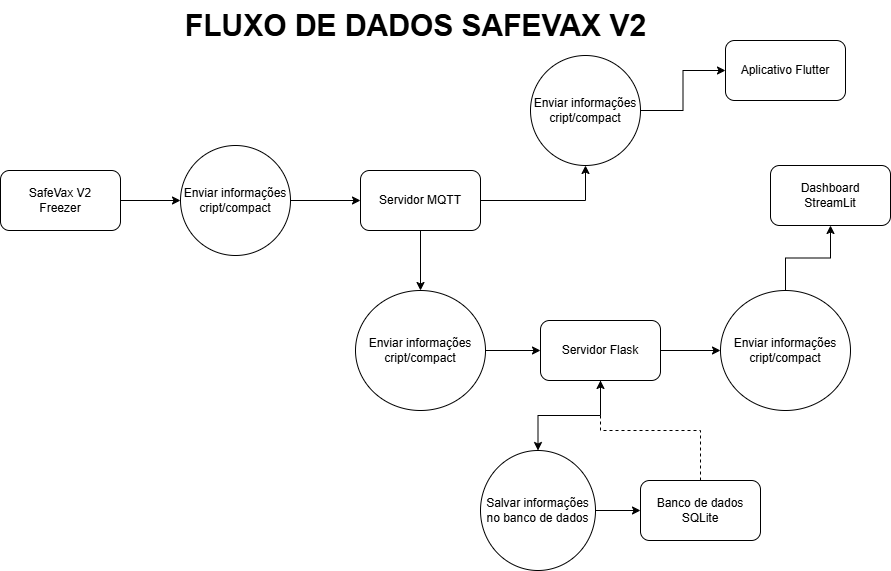

The diagram above was exported from draw.io. Its source (the exported page's mxGraphModel, read from the mxfile embedded in the PNG):
<mxGraphModel dx="1042" dy="565" grid="1" gridSize="10" guides="1" tooltips="1" connect="1" arrows="1" fold="1" page="1" pageScale="1" pageWidth="827" pageHeight="1169" math="0" shadow="0">
  <root>
    <mxCell id="0" />
    <mxCell id="1" parent="0" />
    <mxCell id="e0NcsMqOyEJp7_g1Ozo8-3" value="" style="edgeStyle=orthogonalEdgeStyle;rounded=0;orthogonalLoop=1;jettySize=auto;html=1;" edge="1" parent="1" source="e0NcsMqOyEJp7_g1Ozo8-1" target="e0NcsMqOyEJp7_g1Ozo8-2">
      <mxGeometry relative="1" as="geometry" />
    </mxCell>
    <mxCell id="e0NcsMqOyEJp7_g1Ozo8-1" value="SafeVax V2&lt;div&gt;Freezer&lt;/div&gt;" style="rounded=1;whiteSpace=wrap;html=1;" vertex="1" parent="1">
      <mxGeometry x="40" y="210" width="120" height="60" as="geometry" />
    </mxCell>
    <mxCell id="e0NcsMqOyEJp7_g1Ozo8-5" value="" style="edgeStyle=orthogonalEdgeStyle;rounded=0;orthogonalLoop=1;jettySize=auto;html=1;" edge="1" parent="1" source="e0NcsMqOyEJp7_g1Ozo8-2" target="e0NcsMqOyEJp7_g1Ozo8-4">
      <mxGeometry relative="1" as="geometry" />
    </mxCell>
    <mxCell id="e0NcsMqOyEJp7_g1Ozo8-2" value="Enviar informações cript/compact" style="ellipse;whiteSpace=wrap;html=1;rounded=1;" vertex="1" parent="1">
      <mxGeometry x="220" y="185" width="110" height="110" as="geometry" />
    </mxCell>
    <mxCell id="e0NcsMqOyEJp7_g1Ozo8-7" value="" style="edgeStyle=orthogonalEdgeStyle;rounded=0;orthogonalLoop=1;jettySize=auto;html=1;" edge="1" parent="1" source="e0NcsMqOyEJp7_g1Ozo8-4" target="e0NcsMqOyEJp7_g1Ozo8-6">
      <mxGeometry relative="1" as="geometry" />
    </mxCell>
    <mxCell id="e0NcsMqOyEJp7_g1Ozo8-9" value="" style="edgeStyle=orthogonalEdgeStyle;rounded=0;orthogonalLoop=1;jettySize=auto;html=1;exitX=1;exitY=0.5;exitDx=0;exitDy=0;" edge="1" parent="1" source="e0NcsMqOyEJp7_g1Ozo8-4" target="e0NcsMqOyEJp7_g1Ozo8-8">
      <mxGeometry relative="1" as="geometry">
        <mxPoint x="500" y="150" as="sourcePoint" />
      </mxGeometry>
    </mxCell>
    <mxCell id="e0NcsMqOyEJp7_g1Ozo8-4" value="Servidor MQTT" style="whiteSpace=wrap;html=1;rounded=1;" vertex="1" parent="1">
      <mxGeometry x="400" y="210" width="120" height="60" as="geometry" />
    </mxCell>
    <mxCell id="e0NcsMqOyEJp7_g1Ozo8-13" value="" style="edgeStyle=orthogonalEdgeStyle;rounded=0;orthogonalLoop=1;jettySize=auto;html=1;" edge="1" parent="1" source="e0NcsMqOyEJp7_g1Ozo8-6" target="e0NcsMqOyEJp7_g1Ozo8-12">
      <mxGeometry relative="1" as="geometry" />
    </mxCell>
    <mxCell id="e0NcsMqOyEJp7_g1Ozo8-6" value="Enviar informações cript/compact" style="ellipse;whiteSpace=wrap;html=1;rounded=1;" vertex="1" parent="1">
      <mxGeometry x="395" y="330" width="130" height="120" as="geometry" />
    </mxCell>
    <mxCell id="e0NcsMqOyEJp7_g1Ozo8-17" value="" style="edgeStyle=orthogonalEdgeStyle;rounded=0;orthogonalLoop=1;jettySize=auto;html=1;" edge="1" parent="1" source="e0NcsMqOyEJp7_g1Ozo8-8" target="e0NcsMqOyEJp7_g1Ozo8-16">
      <mxGeometry relative="1" as="geometry" />
    </mxCell>
    <mxCell id="e0NcsMqOyEJp7_g1Ozo8-8" value="Enviar informações cript/compact" style="ellipse;whiteSpace=wrap;html=1;rounded=1;" vertex="1" parent="1">
      <mxGeometry x="570" y="95" width="110" height="110" as="geometry" />
    </mxCell>
    <mxCell id="e0NcsMqOyEJp7_g1Ozo8-15" value="" style="edgeStyle=orthogonalEdgeStyle;rounded=0;orthogonalLoop=1;jettySize=auto;html=1;" edge="1" parent="1" source="e0NcsMqOyEJp7_g1Ozo8-12" target="e0NcsMqOyEJp7_g1Ozo8-30">
      <mxGeometry relative="1" as="geometry" />
    </mxCell>
    <mxCell id="e0NcsMqOyEJp7_g1Ozo8-26" value="" style="edgeStyle=orthogonalEdgeStyle;rounded=0;orthogonalLoop=1;jettySize=auto;html=1;entryX=0.5;entryY=0;entryDx=0;entryDy=0;" edge="1" parent="1" source="e0NcsMqOyEJp7_g1Ozo8-12" target="e0NcsMqOyEJp7_g1Ozo8-18">
      <mxGeometry relative="1" as="geometry">
        <mxPoint x="640" y="490" as="targetPoint" />
      </mxGeometry>
    </mxCell>
    <mxCell id="e0NcsMqOyEJp7_g1Ozo8-12" value="Servidor Flask" style="whiteSpace=wrap;html=1;rounded=1;" vertex="1" parent="1">
      <mxGeometry x="580" y="360" width="120" height="60" as="geometry" />
    </mxCell>
    <mxCell id="e0NcsMqOyEJp7_g1Ozo8-14" value="Dashboard&lt;div&gt;StreamLit&lt;/div&gt;" style="whiteSpace=wrap;html=1;rounded=1;" vertex="1" parent="1">
      <mxGeometry x="810" y="205" width="120" height="60" as="geometry" />
    </mxCell>
    <mxCell id="e0NcsMqOyEJp7_g1Ozo8-16" value="Aplicativo Flutter" style="whiteSpace=wrap;html=1;rounded=1;" vertex="1" parent="1">
      <mxGeometry x="765" y="80" width="120" height="60" as="geometry" />
    </mxCell>
    <mxCell id="e0NcsMqOyEJp7_g1Ozo8-28" value="" style="edgeStyle=orthogonalEdgeStyle;rounded=0;orthogonalLoop=1;jettySize=auto;html=1;" edge="1" parent="1" source="e0NcsMqOyEJp7_g1Ozo8-18" target="e0NcsMqOyEJp7_g1Ozo8-27">
      <mxGeometry relative="1" as="geometry" />
    </mxCell>
    <mxCell id="e0NcsMqOyEJp7_g1Ozo8-18" value="Salvar informações no banco de dados" style="ellipse;whiteSpace=wrap;html=1;rounded=1;" vertex="1" parent="1">
      <mxGeometry x="520" y="490" width="115" height="120" as="geometry" />
    </mxCell>
    <mxCell id="e0NcsMqOyEJp7_g1Ozo8-29" style="edgeStyle=orthogonalEdgeStyle;rounded=0;orthogonalLoop=1;jettySize=auto;html=1;entryX=0.5;entryY=1;entryDx=0;entryDy=0;dashed=1;" edge="1" parent="1" source="e0NcsMqOyEJp7_g1Ozo8-27" target="e0NcsMqOyEJp7_g1Ozo8-12">
      <mxGeometry relative="1" as="geometry" />
    </mxCell>
    <mxCell id="e0NcsMqOyEJp7_g1Ozo8-27" value="Banco de dados SQLite" style="whiteSpace=wrap;html=1;rounded=1;" vertex="1" parent="1">
      <mxGeometry x="680" y="520" width="120" height="60" as="geometry" />
    </mxCell>
    <mxCell id="e0NcsMqOyEJp7_g1Ozo8-31" style="edgeStyle=orthogonalEdgeStyle;rounded=0;orthogonalLoop=1;jettySize=auto;html=1;" edge="1" parent="1" source="e0NcsMqOyEJp7_g1Ozo8-30" target="e0NcsMqOyEJp7_g1Ozo8-14">
      <mxGeometry relative="1" as="geometry" />
    </mxCell>
    <mxCell id="e0NcsMqOyEJp7_g1Ozo8-30" value="Enviar informações cript/compact" style="ellipse;whiteSpace=wrap;html=1;rounded=1;" vertex="1" parent="1">
      <mxGeometry x="760" y="330" width="130" height="120" as="geometry" />
    </mxCell>
    <mxCell id="e0NcsMqOyEJp7_g1Ozo8-32" value="&lt;b&gt;&lt;font style=&quot;font-size: 30px;&quot;&gt;FLUXO DE DADOS SAFEVAX V2&lt;/font&gt;&lt;/b&gt;" style="text;html=1;align=center;verticalAlign=middle;resizable=0;points=[];autosize=1;strokeColor=none;fillColor=none;" vertex="1" parent="1">
      <mxGeometry x="215" y="40" width="480" height="50" as="geometry" />
    </mxCell>
  </root>
</mxGraphModel>